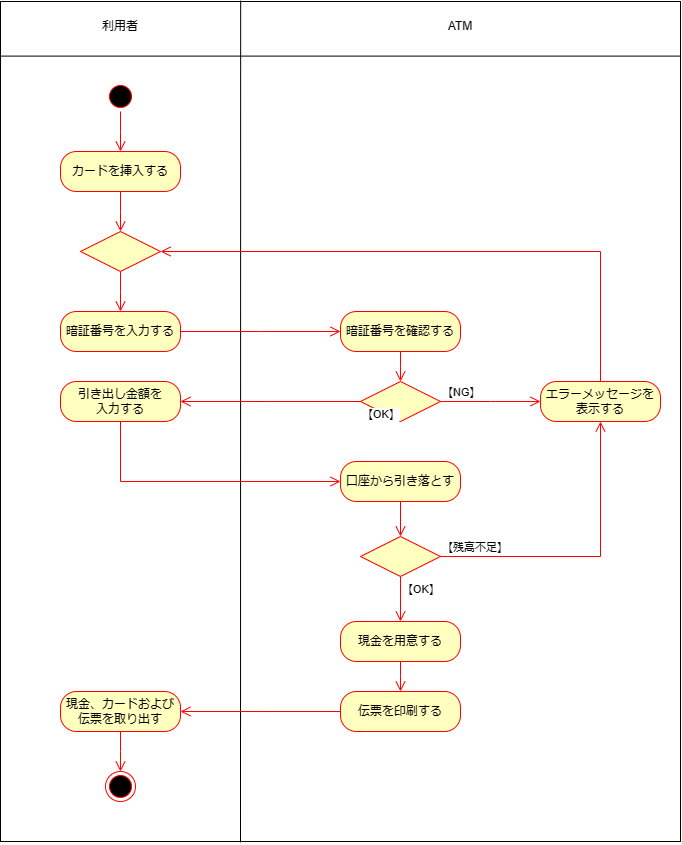

The diagram above was exported from draw.io. Its source (the exported page's mxGraphModel, read from the mxfile embedded in the PNG):
<mxGraphModel dx="1257" dy="634" grid="1" gridSize="10" guides="1" tooltips="1" connect="1" arrows="1" fold="1" page="1" pageScale="1" pageWidth="827" pageHeight="1169" math="0" shadow="0">
  <root>
    <mxCell id="0" />
    <mxCell id="1" parent="0" />
    <mxCell id="Xevoeb9xiDvfFG-74W2G-34" value="" style="rounded=0;whiteSpace=wrap;html=1;" vertex="1" parent="1">
      <mxGeometry x="80" y="50" width="680" height="840" as="geometry" />
    </mxCell>
    <mxCell id="Xevoeb9xiDvfFG-74W2G-36" value="" style="endArrow=none;html=1;rounded=0;exitX=0.338;exitY=1.002;exitDx=0;exitDy=0;exitPerimeter=0;" edge="1" parent="1">
      <mxGeometry width="50" height="50" relative="1" as="geometry">
        <mxPoint x="320.00000000000017" y="890.84" as="sourcePoint" />
        <mxPoint x="320.16" y="49.16" as="targetPoint" />
      </mxGeometry>
    </mxCell>
    <mxCell id="Xevoeb9xiDvfFG-74W2G-2" value="" style="ellipse;html=1;shape=startState;fillColor=#000000;strokeColor=#ff0000;" vertex="1" parent="1">
      <mxGeometry x="185" y="130" width="30" height="30" as="geometry" />
    </mxCell>
    <mxCell id="Xevoeb9xiDvfFG-74W2G-3" value="" style="edgeStyle=orthogonalEdgeStyle;html=1;verticalAlign=bottom;endArrow=open;endSize=8;strokeColor=#ff0000;rounded=0;" edge="1" source="Xevoeb9xiDvfFG-74W2G-2" parent="1">
      <mxGeometry relative="1" as="geometry">
        <mxPoint x="200" y="200" as="targetPoint" />
      </mxGeometry>
    </mxCell>
    <mxCell id="Xevoeb9xiDvfFG-74W2G-4" value="カードを挿入する" style="rounded=1;whiteSpace=wrap;html=1;arcSize=40;fontColor=#000000;fillColor=#ffffc0;strokeColor=#ff0000;" vertex="1" parent="1">
      <mxGeometry x="140" y="200" width="120" height="40" as="geometry" />
    </mxCell>
    <mxCell id="Xevoeb9xiDvfFG-74W2G-5" value="" style="edgeStyle=orthogonalEdgeStyle;html=1;verticalAlign=bottom;endArrow=open;endSize=8;strokeColor=#ff0000;rounded=0;" edge="1" source="Xevoeb9xiDvfFG-74W2G-4" parent="1">
      <mxGeometry relative="1" as="geometry">
        <mxPoint x="200" y="280" as="targetPoint" />
      </mxGeometry>
    </mxCell>
    <mxCell id="Xevoeb9xiDvfFG-74W2G-6" value="" style="rhombus;whiteSpace=wrap;html=1;fontColor=#000000;fillColor=#ffffc0;strokeColor=#ff0000;" vertex="1" parent="1">
      <mxGeometry x="160" y="280" width="80" height="40" as="geometry" />
    </mxCell>
    <mxCell id="Xevoeb9xiDvfFG-74W2G-8" value="" style="edgeStyle=orthogonalEdgeStyle;html=1;align=left;verticalAlign=top;endArrow=open;endSize=8;strokeColor=#ff0000;rounded=0;" edge="1" source="Xevoeb9xiDvfFG-74W2G-6" parent="1">
      <mxGeometry x="-1" relative="1" as="geometry">
        <mxPoint x="200" y="360" as="targetPoint" />
      </mxGeometry>
    </mxCell>
    <mxCell id="Xevoeb9xiDvfFG-74W2G-9" value="暗証番号を入力する" style="rounded=1;whiteSpace=wrap;html=1;arcSize=40;fontColor=#000000;fillColor=#ffffc0;strokeColor=#ff0000;" vertex="1" parent="1">
      <mxGeometry x="140" y="360" width="120" height="40" as="geometry" />
    </mxCell>
    <mxCell id="Xevoeb9xiDvfFG-74W2G-13" value="暗証番号を確認する" style="rounded=1;whiteSpace=wrap;html=1;arcSize=40;fontColor=#000000;fillColor=#ffffc0;strokeColor=#ff0000;" vertex="1" parent="1">
      <mxGeometry x="420" y="360" width="120" height="40" as="geometry" />
    </mxCell>
    <mxCell id="Xevoeb9xiDvfFG-74W2G-10" value="" style="edgeStyle=orthogonalEdgeStyle;html=1;verticalAlign=bottom;endArrow=open;endSize=8;strokeColor=#ff0000;rounded=0;" edge="1" source="Xevoeb9xiDvfFG-74W2G-9" parent="1">
      <mxGeometry relative="1" as="geometry">
        <mxPoint x="420" y="380" as="targetPoint" />
      </mxGeometry>
    </mxCell>
    <mxCell id="Xevoeb9xiDvfFG-74W2G-14" value="" style="edgeStyle=orthogonalEdgeStyle;html=1;verticalAlign=bottom;endArrow=open;endSize=8;strokeColor=#ff0000;rounded=0;" edge="1" source="Xevoeb9xiDvfFG-74W2G-13" parent="1">
      <mxGeometry relative="1" as="geometry">
        <mxPoint x="480" y="430" as="targetPoint" />
      </mxGeometry>
    </mxCell>
    <mxCell id="Xevoeb9xiDvfFG-74W2G-15" value="" style="rhombus;whiteSpace=wrap;html=1;fontColor=#000000;fillColor=#ffffc0;strokeColor=#ff0000;" vertex="1" parent="1">
      <mxGeometry x="440" y="430" width="80" height="40" as="geometry" />
    </mxCell>
    <mxCell id="Xevoeb9xiDvfFG-74W2G-16" value="【NG】" style="edgeStyle=orthogonalEdgeStyle;html=1;align=left;verticalAlign=bottom;endArrow=open;endSize=8;strokeColor=#ff0000;rounded=0;" edge="1" source="Xevoeb9xiDvfFG-74W2G-15" parent="1">
      <mxGeometry x="-1" relative="1" as="geometry">
        <mxPoint x="620" y="450" as="targetPoint" />
      </mxGeometry>
    </mxCell>
    <mxCell id="Xevoeb9xiDvfFG-74W2G-18" value="引き出し金額を&lt;br&gt;入力する" style="rounded=1;whiteSpace=wrap;html=1;arcSize=40;fontColor=#000000;fillColor=#ffffc0;strokeColor=#ff0000;" vertex="1" parent="1">
      <mxGeometry x="140" y="430" width="120" height="40" as="geometry" />
    </mxCell>
    <mxCell id="Xevoeb9xiDvfFG-74W2G-17" value="【OK】" style="edgeStyle=orthogonalEdgeStyle;html=1;align=left;verticalAlign=top;endArrow=open;endSize=8;strokeColor=#ff0000;rounded=0;" edge="1" source="Xevoeb9xiDvfFG-74W2G-15" parent="1">
      <mxGeometry x="-1" relative="1" as="geometry">
        <mxPoint x="260" y="450" as="targetPoint" />
      </mxGeometry>
    </mxCell>
    <mxCell id="Xevoeb9xiDvfFG-74W2G-20" value="エラーメッセージを表示する" style="rounded=1;whiteSpace=wrap;html=1;arcSize=40;fontColor=#000000;fillColor=#ffffc0;strokeColor=#ff0000;" vertex="1" parent="1">
      <mxGeometry x="620" y="430" width="120" height="40" as="geometry" />
    </mxCell>
    <mxCell id="Xevoeb9xiDvfFG-74W2G-19" value="" style="edgeStyle=orthogonalEdgeStyle;html=1;verticalAlign=bottom;endArrow=open;endSize=8;strokeColor=#ff0000;rounded=0;entryX=0;entryY=0.5;entryDx=0;entryDy=0;" edge="1" source="Xevoeb9xiDvfFG-74W2G-18" parent="1" target="Xevoeb9xiDvfFG-74W2G-22">
      <mxGeometry relative="1" as="geometry">
        <mxPoint x="340" y="570" as="targetPoint" />
        <Array as="points">
          <mxPoint x="200" y="530" />
        </Array>
      </mxGeometry>
    </mxCell>
    <mxCell id="Xevoeb9xiDvfFG-74W2G-22" value="口座から引き落とす" style="rounded=1;whiteSpace=wrap;html=1;arcSize=40;fontColor=#000000;fillColor=#ffffc0;strokeColor=#ff0000;" vertex="1" parent="1">
      <mxGeometry x="420" y="510" width="120" height="40" as="geometry" />
    </mxCell>
    <mxCell id="Xevoeb9xiDvfFG-74W2G-21" value="" style="edgeStyle=orthogonalEdgeStyle;html=1;verticalAlign=bottom;endArrow=open;endSize=8;strokeColor=#ff0000;rounded=0;entryX=1;entryY=0.5;entryDx=0;entryDy=0;" edge="1" source="Xevoeb9xiDvfFG-74W2G-20" parent="1" target="Xevoeb9xiDvfFG-74W2G-6">
      <mxGeometry relative="1" as="geometry">
        <mxPoint x="620" y="260" as="targetPoint" />
        <Array as="points">
          <mxPoint x="680" y="300" />
        </Array>
      </mxGeometry>
    </mxCell>
    <mxCell id="Xevoeb9xiDvfFG-74W2G-23" value="" style="edgeStyle=orthogonalEdgeStyle;html=1;verticalAlign=bottom;endArrow=open;endSize=8;strokeColor=#ff0000;rounded=0;entryX=0.5;entryY=0;entryDx=0;entryDy=0;" edge="1" source="Xevoeb9xiDvfFG-74W2G-22" parent="1" target="Xevoeb9xiDvfFG-74W2G-24">
      <mxGeometry relative="1" as="geometry">
        <mxPoint x="480" y="580" as="targetPoint" />
      </mxGeometry>
    </mxCell>
    <mxCell id="Xevoeb9xiDvfFG-74W2G-24" value="" style="rhombus;whiteSpace=wrap;html=1;fontColor=#000000;fillColor=#ffffc0;strokeColor=#ff0000;" vertex="1" parent="1">
      <mxGeometry x="440" y="585" width="80" height="40" as="geometry" />
    </mxCell>
    <mxCell id="Xevoeb9xiDvfFG-74W2G-25" value="【残高不足】" style="edgeStyle=orthogonalEdgeStyle;html=1;align=left;verticalAlign=bottom;endArrow=open;endSize=8;strokeColor=#ff0000;rounded=0;entryX=0.5;entryY=1;entryDx=0;entryDy=0;" edge="1" source="Xevoeb9xiDvfFG-74W2G-24" parent="1" target="Xevoeb9xiDvfFG-74W2G-20">
      <mxGeometry x="-1" relative="1" as="geometry">
        <mxPoint x="620" y="605" as="targetPoint" />
      </mxGeometry>
    </mxCell>
    <mxCell id="Xevoeb9xiDvfFG-74W2G-26" value="【OK】" style="edgeStyle=orthogonalEdgeStyle;html=1;align=left;verticalAlign=top;endArrow=open;endSize=8;strokeColor=#ff0000;rounded=0;" edge="1" source="Xevoeb9xiDvfFG-74W2G-24" parent="1">
      <mxGeometry x="-1" relative="1" as="geometry">
        <mxPoint x="480" y="670" as="targetPoint" />
      </mxGeometry>
    </mxCell>
    <mxCell id="Xevoeb9xiDvfFG-74W2G-27" value="現金を用意する" style="rounded=1;whiteSpace=wrap;html=1;arcSize=40;fontColor=#000000;fillColor=#ffffc0;strokeColor=#ff0000;" vertex="1" parent="1">
      <mxGeometry x="420" y="670" width="120" height="40" as="geometry" />
    </mxCell>
    <mxCell id="Xevoeb9xiDvfFG-74W2G-28" value="" style="edgeStyle=orthogonalEdgeStyle;html=1;verticalAlign=bottom;endArrow=open;endSize=8;strokeColor=#ff0000;rounded=0;" edge="1" source="Xevoeb9xiDvfFG-74W2G-27" parent="1">
      <mxGeometry relative="1" as="geometry">
        <mxPoint x="480" y="740" as="targetPoint" />
      </mxGeometry>
    </mxCell>
    <mxCell id="Xevoeb9xiDvfFG-74W2G-29" value="伝票を印刷する" style="rounded=1;whiteSpace=wrap;html=1;arcSize=40;fontColor=#000000;fillColor=#ffffc0;strokeColor=#ff0000;" vertex="1" parent="1">
      <mxGeometry x="420" y="740" width="120" height="40" as="geometry" />
    </mxCell>
    <mxCell id="Xevoeb9xiDvfFG-74W2G-30" value="" style="edgeStyle=orthogonalEdgeStyle;html=1;verticalAlign=bottom;endArrow=open;endSize=8;strokeColor=#ff0000;rounded=0;" edge="1" source="Xevoeb9xiDvfFG-74W2G-29" parent="1">
      <mxGeometry relative="1" as="geometry">
        <mxPoint x="260" y="760" as="targetPoint" />
      </mxGeometry>
    </mxCell>
    <mxCell id="Xevoeb9xiDvfFG-74W2G-31" value="現金、カードおよび伝票を取り出す" style="rounded=1;whiteSpace=wrap;html=1;arcSize=40;fontColor=#000000;fillColor=#ffffc0;strokeColor=#ff0000;" vertex="1" parent="1">
      <mxGeometry x="140" y="740" width="120" height="40" as="geometry" />
    </mxCell>
    <mxCell id="Xevoeb9xiDvfFG-74W2G-32" value="" style="edgeStyle=orthogonalEdgeStyle;html=1;verticalAlign=bottom;endArrow=open;endSize=8;strokeColor=#ff0000;rounded=0;" edge="1" source="Xevoeb9xiDvfFG-74W2G-31" parent="1">
      <mxGeometry relative="1" as="geometry">
        <mxPoint x="200" y="820" as="targetPoint" />
      </mxGeometry>
    </mxCell>
    <mxCell id="Xevoeb9xiDvfFG-74W2G-33" value="" style="ellipse;html=1;shape=endState;fillColor=#000000;strokeColor=#ff0000;" vertex="1" parent="1">
      <mxGeometry x="185" y="820" width="30" height="30" as="geometry" />
    </mxCell>
    <mxCell id="Xevoeb9xiDvfFG-74W2G-35" value="" style="endArrow=none;html=1;rounded=0;entryX=0.999;entryY=0.065;entryDx=0;entryDy=0;entryPerimeter=0;exitX=0.001;exitY=0.065;exitDx=0;exitDy=0;exitPerimeter=0;endSize=5;startSize=5;" edge="1" parent="1" source="Xevoeb9xiDvfFG-74W2G-34" target="Xevoeb9xiDvfFG-74W2G-34">
      <mxGeometry width="50" height="50" relative="1" as="geometry">
        <mxPoint x="80" y="110" as="sourcePoint" />
        <mxPoint x="130" y="60" as="targetPoint" />
      </mxGeometry>
    </mxCell>
    <mxCell id="Xevoeb9xiDvfFG-74W2G-37" value="利用者" style="text;html=1;strokeColor=none;fillColor=none;align=center;verticalAlign=middle;whiteSpace=wrap;rounded=0;" vertex="1" parent="1">
      <mxGeometry x="170" y="60" width="60" height="30" as="geometry" />
    </mxCell>
    <mxCell id="Xevoeb9xiDvfFG-74W2G-38" value="ATM" style="text;html=1;strokeColor=none;fillColor=none;align=center;verticalAlign=middle;whiteSpace=wrap;rounded=0;" vertex="1" parent="1">
      <mxGeometry x="510" y="60" width="60" height="30" as="geometry" />
    </mxCell>
  </root>
</mxGraphModel>